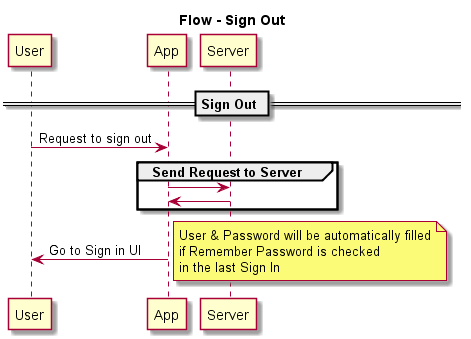

The diagram above was rendered by PlantUML. Its source (embedded in the PNG):
@startuml
title Flow - Sign Out
participant User
participant App
participant Server
== Sign Out ==
User -> App: Request to sign out
group Send Request to Server
  App -> Server:
  App <- Server:
end
User <- App: Go to Sign in UI
note right
  User & Password will be automatically filled
  if Remember Password is checked
  in the last Sign In
end note
@enduml